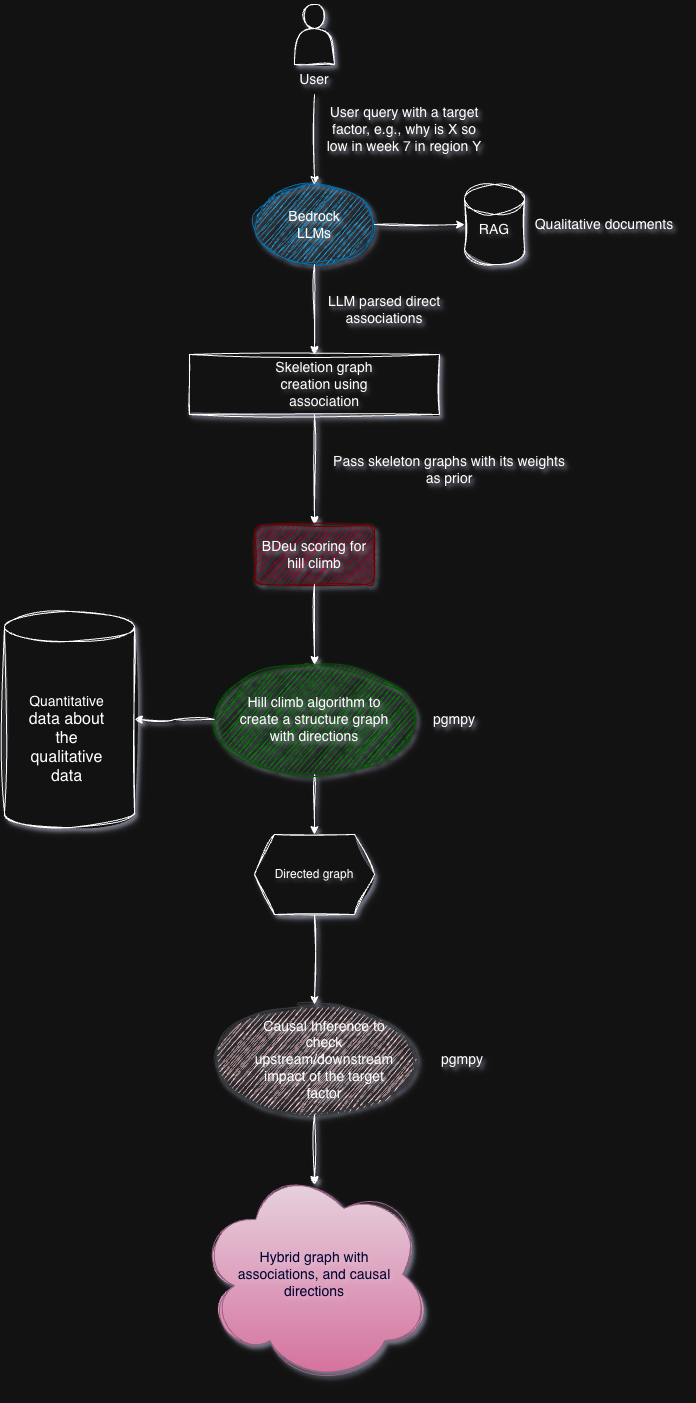

The diagram above was exported from draw.io. Its source (the exported page's mxGraphModel, read from the mxfile embedded in the PNG):
<mxGraphModel dx="1234" dy="1963" grid="1" gridSize="10" guides="1" tooltips="1" connect="1" arrows="1" fold="1" page="1" pageScale="1" pageWidth="827" pageHeight="1169" background="none" math="0" shadow="1">
  <root>
    <mxCell id="0" />
    <mxCell id="1" parent="0" />
    <mxCell id="bjyFOCv3514bYihxJMgq-44" parent="1" style="ellipse;whiteSpace=wrap;html=1;textShadow=1;sketch=1;curveFitting=1;jiggle=2;shadow=1;fillColor=#ffcccc;strokeColor=#36393d;" value="" vertex="1">
      <mxGeometry height="110" width="200" x="300" y="990" as="geometry" />
    </mxCell>
    <mxCell id="bjyFOCv3514bYihxJMgq-42" edge="1" parent="1" source="bjyFOCv3514bYihxJMgq-34" style="edgeStyle=orthogonalEdgeStyle;rounded=0;orthogonalLoop=1;jettySize=auto;html=1;entryX=0.5;entryY=0;entryDx=0;entryDy=0;textShadow=1;sketch=1;curveFitting=1;jiggle=2;shadow=1;" target="bjyFOCv3514bYihxJMgq-19">
      <mxGeometry relative="1" as="geometry" />
    </mxCell>
    <mxCell id="bjyFOCv3514bYihxJMgq-34" parent="1" style="ellipse;whiteSpace=wrap;html=1;textShadow=1;sketch=1;curveFitting=1;jiggle=2;shadow=1;fillColor=#008a00;fontColor=#ffffff;strokeColor=#005700;" value="" vertex="1">
      <mxGeometry height="110" width="200" x="300" y="650" as="geometry" />
    </mxCell>
    <mxCell id="bjyFOCv3514bYihxJMgq-33" parent="1" style="ellipse;whiteSpace=wrap;html=1;textShadow=1;sketch=1;curveFitting=1;jiggle=2;shadow=1;fillColor=#1ba1e2;fontColor=#ffffff;strokeColor=#006EAF;" value="" vertex="1">
      <mxGeometry height="80" width="120" x="340" y="170" as="geometry" />
    </mxCell>
    <mxCell id="bjyFOCv3514bYihxJMgq-1" parent="1" style="rounded=0;whiteSpace=wrap;html=1;textShadow=1;sketch=1;curveFitting=1;jiggle=2;shadow=1;" value="" vertex="1">
      <mxGeometry height="60" width="250" x="275" y="340" as="geometry" />
    </mxCell>
    <mxCell id="bjyFOCv3514bYihxJMgq-2" parent="1" style="text;html=1;whiteSpace=wrap;strokeColor=none;fillColor=none;align=center;verticalAlign=middle;rounded=0;textShadow=1;sketch=1;curveFitting=1;jiggle=2;shadow=1;" value="&lt;font style=&quot;font-size: 14px;&quot;&gt;Skeletion graph creation using association&lt;/font&gt;" vertex="1">
      <mxGeometry height="30" width="140" x="340" y="355" as="geometry" />
    </mxCell>
    <mxCell id="bjyFOCv3514bYihxJMgq-3" parent="1" style="shape=actor;whiteSpace=wrap;html=1;textShadow=1;sketch=1;curveFitting=1;jiggle=2;shadow=1;" value="" vertex="1">
      <mxGeometry height="60" width="40" x="380" y="-10" as="geometry" />
    </mxCell>
    <mxCell id="bjyFOCv3514bYihxJMgq-24" edge="1" parent="1" source="bjyFOCv3514bYihxJMgq-5" style="edgeStyle=orthogonalEdgeStyle;rounded=0;orthogonalLoop=1;jettySize=auto;html=1;entryX=0.5;entryY=0;entryDx=0;entryDy=0;textShadow=1;sketch=1;curveFitting=1;jiggle=2;shadow=1;">
      <mxGeometry relative="1" as="geometry">
        <mxPoint x="400" y="170" as="targetPoint" />
      </mxGeometry>
    </mxCell>
    <mxCell id="bjyFOCv3514bYihxJMgq-5" parent="1" style="text;html=1;whiteSpace=wrap;strokeColor=none;fillColor=none;align=center;verticalAlign=middle;rounded=0;textShadow=1;sketch=1;curveFitting=1;jiggle=2;shadow=1;" value="&lt;font style=&quot;font-size: 14px;&quot;&gt;User&lt;/font&gt;" vertex="1">
      <mxGeometry height="30" width="60" x="370" y="50" as="geometry" />
    </mxCell>
    <mxCell id="bjyFOCv3514bYihxJMgq-8" edge="1" parent="1" style="edgeStyle=orthogonalEdgeStyle;rounded=0;orthogonalLoop=1;jettySize=auto;html=1;entryX=0.5;entryY=0;entryDx=0;entryDy=0;textShadow=1;sketch=1;curveFitting=1;jiggle=2;shadow=1;" target="bjyFOCv3514bYihxJMgq-1">
      <mxGeometry relative="1" as="geometry">
        <mxPoint x="400" y="250" as="sourcePoint" />
      </mxGeometry>
    </mxCell>
    <mxCell id="bjyFOCv3514bYihxJMgq-7" parent="1" style="text;html=1;whiteSpace=wrap;strokeColor=none;fillColor=none;align=center;verticalAlign=middle;rounded=0;textShadow=1;sketch=1;curveFitting=1;jiggle=2;shadow=1;" value="&lt;font style=&quot;font-size: 14px;&quot;&gt;Bedrock LLMs&lt;/font&gt;" vertex="1">
      <mxGeometry height="30" width="60" x="370" y="195" as="geometry" />
    </mxCell>
    <mxCell id="bjyFOCv3514bYihxJMgq-9" parent="1" style="text;html=1;whiteSpace=wrap;strokeColor=none;fillColor=none;align=center;verticalAlign=middle;rounded=0;textShadow=1;sketch=1;curveFitting=1;jiggle=2;shadow=1;" value="&lt;font style=&quot;font-size: 14px;&quot;&gt;LLM parsed direct associations&lt;/font&gt;" vertex="1">
      <mxGeometry height="30" width="160" x="390" y="280" as="geometry" />
    </mxCell>
    <mxCell id="bjyFOCv3514bYihxJMgq-12" edge="1" parent="1" source="bjyFOCv3514bYihxJMgq-1" style="edgeStyle=orthogonalEdgeStyle;rounded=0;orthogonalLoop=1;jettySize=auto;html=1;entryX=0.5;entryY=0;entryDx=0;entryDy=0;textShadow=1;sketch=1;curveFitting=1;jiggle=2;shadow=1;" target="bjyFOCv3514bYihxJMgq-13">
      <mxGeometry relative="1" as="geometry">
        <mxPoint x="400" y="470" as="targetPoint" />
      </mxGeometry>
    </mxCell>
    <mxCell id="bjyFOCv3514bYihxJMgq-13" parent="1" style="rounded=1;whiteSpace=wrap;html=1;textShadow=1;sketch=1;curveFitting=1;jiggle=2;shadow=1;fillColor=#a20025;fontColor=#ffffff;strokeColor=#6F0000;" value="&lt;font style=&quot;font-size: 14px;&quot;&gt;BDeu scoring for hill climb&lt;/font&gt;" vertex="1">
      <mxGeometry height="60" width="120" x="340" y="510" as="geometry" />
    </mxCell>
    <mxCell id="bjyFOCv3514bYihxJMgq-14" parent="1" style="text;html=1;whiteSpace=wrap;strokeColor=none;fillColor=none;align=center;verticalAlign=middle;rounded=0;textShadow=1;sketch=1;curveFitting=1;jiggle=2;shadow=1;" value="&lt;font style=&quot;font-size: 14px;&quot;&gt;Pass skeleton graphs with its weights as prior&lt;/font&gt;" vertex="1">
      <mxGeometry height="30" width="250" x="410" y="440" as="geometry" />
    </mxCell>
    <mxCell id="bjyFOCv3514bYihxJMgq-17" edge="1" parent="1" source="bjyFOCv3514bYihxJMgq-13" style="edgeStyle=orthogonalEdgeStyle;rounded=0;orthogonalLoop=1;jettySize=auto;html=1;entryX=0.5;entryY=0;entryDx=0;entryDy=0;entryPerimeter=0;textShadow=1;sketch=1;curveFitting=1;jiggle=2;shadow=1;">
      <mxGeometry relative="1" as="geometry">
        <mxPoint x="400" y="650" as="targetPoint" />
      </mxGeometry>
    </mxCell>
    <mxCell id="bjyFOCv3514bYihxJMgq-45" edge="1" parent="1" source="bjyFOCv3514bYihxJMgq-19" style="edgeStyle=orthogonalEdgeStyle;rounded=0;orthogonalLoop=1;jettySize=auto;html=1;entryX=0.5;entryY=0;entryDx=0;entryDy=0;shadow=1;sketch=1;curveFitting=1;jiggle=2;" target="bjyFOCv3514bYihxJMgq-44">
      <mxGeometry relative="1" as="geometry" />
    </mxCell>
    <mxCell id="bjyFOCv3514bYihxJMgq-19" parent="1" style="shape=hexagon;perimeter=hexagonPerimeter2;whiteSpace=wrap;html=1;fixedSize=1;textShadow=1;sketch=1;curveFitting=1;jiggle=2;shadow=1;" value="Directed graph" vertex="1">
      <mxGeometry height="80" width="120" x="340" y="820" as="geometry" />
    </mxCell>
    <mxCell id="bjyFOCv3514bYihxJMgq-21" parent="1" style="ellipse;shape=cloud;whiteSpace=wrap;html=1;textShadow=1;sketch=1;curveFitting=1;jiggle=2;shadow=1;fillColor=#e6d0de;strokeColor=#996185;gradientColor=#d5739d;" value="" vertex="1">
      <mxGeometry height="220" width="235" x="282.5" y="1150" as="geometry" />
    </mxCell>
    <mxCell id="bjyFOCv3514bYihxJMgq-23" parent="1" style="text;html=1;whiteSpace=wrap;strokeColor=none;fillColor=none;align=center;verticalAlign=middle;rounded=0;textShadow=1;sketch=1;curveFitting=1;jiggle=2;shadow=1;" value="&lt;font style=&quot;font-size: 14px;&quot;&gt;Causal Inference to check upstream/downstream impact of the target factor&lt;/font&gt;" vertex="1">
      <mxGeometry height="30" width="160" x="330" y="1030" as="geometry" />
    </mxCell>
    <mxCell id="bjyFOCv3514bYihxJMgq-25" parent="1" style="text;html=1;whiteSpace=wrap;strokeColor=none;fillColor=none;align=center;verticalAlign=middle;rounded=0;textShadow=1;sketch=1;curveFitting=1;jiggle=2;shadow=1;" value="&lt;font style=&quot;font-size: 14px;&quot;&gt;User query with a target factor, e.g., why is X so low in week 7 in region Y&lt;/font&gt;" vertex="1">
      <mxGeometry height="30" width="160" x="410" y="100" as="geometry" />
    </mxCell>
    <mxCell id="bjyFOCv3514bYihxJMgq-26" parent="1" style="shape=cylinder3;whiteSpace=wrap;html=1;boundedLbl=1;backgroundOutline=1;size=15;textShadow=1;sketch=1;curveFitting=1;jiggle=2;shadow=1;" value="" vertex="1">
      <mxGeometry height="80" width="60" x="550" y="170" as="geometry" />
    </mxCell>
    <mxCell id="bjyFOCv3514bYihxJMgq-27" edge="1" parent="1" style="edgeStyle=orthogonalEdgeStyle;rounded=0;orthogonalLoop=1;jettySize=auto;html=1;entryX=0;entryY=0.5;entryDx=0;entryDy=0;entryPerimeter=0;textShadow=1;sketch=1;curveFitting=1;jiggle=2;shadow=1;" target="bjyFOCv3514bYihxJMgq-26">
      <mxGeometry relative="1" as="geometry">
        <mxPoint x="460" y="210" as="sourcePoint" />
      </mxGeometry>
    </mxCell>
    <mxCell id="bjyFOCv3514bYihxJMgq-28" parent="1" style="text;html=1;whiteSpace=wrap;strokeColor=none;fillColor=none;align=center;verticalAlign=middle;rounded=0;textShadow=1;sketch=1;curveFitting=1;jiggle=2;shadow=1;" value="&lt;font style=&quot;font-size: 14px;&quot;&gt;RAG&lt;/font&gt;" vertex="1">
      <mxGeometry height="30" width="60" x="550" y="200" as="geometry" />
    </mxCell>
    <mxCell id="bjyFOCv3514bYihxJMgq-29" parent="1" style="text;html=1;whiteSpace=wrap;strokeColor=none;fillColor=none;align=center;verticalAlign=middle;rounded=0;textShadow=1;shadow=0;" value="&lt;font style=&quot;font-size: 14px;&quot;&gt;Qualitative documents&lt;/font&gt;" vertex="1">
      <mxGeometry height="30" width="160" x="610" y="195" as="geometry" />
    </mxCell>
    <mxCell id="bjyFOCv3514bYihxJMgq-30" parent="1" style="shape=cylinder3;whiteSpace=wrap;html=1;boundedLbl=1;backgroundOutline=1;size=15;textShadow=1;sketch=1;curveFitting=1;jiggle=2;shadow=1;" value="" vertex="1">
      <mxGeometry height="216.25" width="130" x="90" y="596.88" as="geometry" />
    </mxCell>
    <mxCell id="bjyFOCv3514bYihxJMgq-37" edge="1" parent="1" style="edgeStyle=orthogonalEdgeStyle;rounded=0;orthogonalLoop=1;jettySize=auto;html=1;textShadow=1;sketch=1;curveFitting=1;jiggle=2;shadow=1;" target="bjyFOCv3514bYihxJMgq-30" value="">
      <mxGeometry relative="1" as="geometry">
        <mxPoint x="300" y="705" as="sourcePoint" />
      </mxGeometry>
    </mxCell>
    <mxCell id="bjyFOCv3514bYihxJMgq-18" parent="1" style="text;html=1;whiteSpace=wrap;strokeColor=none;fillColor=none;align=center;verticalAlign=middle;rounded=0;textShadow=1;sketch=1;curveFitting=1;jiggle=2;shadow=1;" value="&lt;font style=&quot;font-size: 14px;&quot;&gt;Hill climb algorithm to create a structure graph with directions&lt;/font&gt;" vertex="1">
      <mxGeometry height="30" width="160" x="320" y="690" as="geometry" />
    </mxCell>
    <mxCell id="bjyFOCv3514bYihxJMgq-36" parent="1" style="text;html=1;whiteSpace=wrap;strokeColor=none;fillColor=none;align=center;verticalAlign=middle;rounded=0;textShadow=1;sketch=1;curveFitting=1;jiggle=2;shadow=1;" value="&lt;font style=&quot;font-size: 14px;&quot;&gt;pgmpy&lt;/font&gt;" vertex="1">
      <mxGeometry height="30" width="60" x="510" y="690" as="geometry" />
    </mxCell>
    <mxCell id="bjyFOCv3514bYihxJMgq-43" parent="1" style="text;html=1;whiteSpace=wrap;strokeColor=none;fillColor=none;align=center;verticalAlign=middle;rounded=0;textShadow=1;sketch=1;curveFitting=1;jiggle=2;shadow=1;" value="&lt;font style=&quot;font-size: 14px; color: rgb(0, 0, 51);&quot;&gt;Hybrid graph with associations, and causal directions&lt;/font&gt;" vertex="1">
      <mxGeometry height="45" width="160" x="320" y="1237.5" as="geometry" />
    </mxCell>
    <mxCell id="bjyFOCv3514bYihxJMgq-46" edge="1" parent="1" source="bjyFOCv3514bYihxJMgq-44" style="edgeStyle=orthogonalEdgeStyle;rounded=0;orthogonalLoop=1;jettySize=auto;html=1;entryX=0.5;entryY=0.091;entryDx=0;entryDy=0;entryPerimeter=0;sketch=1;curveFitting=1;jiggle=2;shadow=1;" target="bjyFOCv3514bYihxJMgq-21">
      <mxGeometry relative="1" as="geometry" />
    </mxCell>
    <mxCell id="bjyFOCv3514bYihxJMgq-47" parent="1" style="text;html=1;whiteSpace=wrap;strokeColor=none;fillColor=none;align=center;verticalAlign=middle;rounded=0;textShadow=1;sketch=1;curveFitting=1;jiggle=2;shadow=1;" value="&lt;font style=&quot;font-size: 14px;&quot;&gt;pgmpy&lt;/font&gt;" vertex="1">
      <mxGeometry height="30" width="60" x="517.5" y="1030" as="geometry" />
    </mxCell>
    <mxCell id="78rH4zaXzXz6_mU1mI7N-2" parent="1" style="text;html=1;whiteSpace=wrap;strokeColor=none;fillColor=none;align=center;verticalAlign=middle;rounded=0;" value="&lt;div&gt;&lt;font style=&quot;font-size: 14px;&quot;&gt;Quantitative&lt;/font&gt;&lt;/div&gt;&lt;div&gt;&lt;font size=&quot;3&quot;&gt;data about the qualitative data&lt;/font&gt;&lt;/div&gt;" vertex="1">
      <mxGeometry height="30" width="85" x="110" y="710" as="geometry" />
    </mxCell>
  </root>
</mxGraphModel>